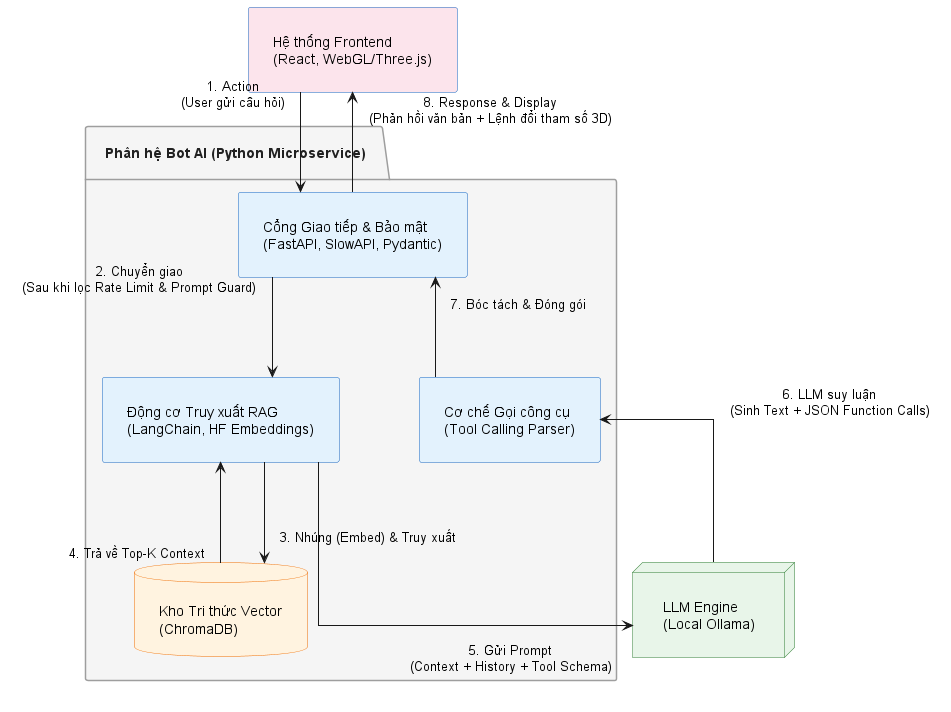

The diagram above was rendered by PlantUML. Its source (embedded in the PNG):
@startuml
' Tùy chỉnh đường nét vuông góc, khoảng cách rộng rãi chống đè chữ
skinparam linetype ortho
skinparam nodesep 80
skinparam ranksep 100
skinparam componentStyle rectangle
skinparam Padding 15

' Thiết lập bảng màu chuyên nghiệp (HBR / C4 Model Style)
skinparam package {
    BackgroundColor #F5F5F5
    BorderColor #9E9E9E
    FontColor #212121
    FontSize 14
    FontStyle bold
}
skinparam component {
    BackgroundColor #E3F2FD
    BorderColor #1565C0
    FontName sans-serif
}
skinparam database {
    BackgroundColor #FFF3E0
    BorderColor #EF6C00
    FontName sans-serif
}
skinparam node {
    BackgroundColor #E8F5E9
    BorderColor #2E7D32
    FontName sans-serif
}

' ==========================================
' ĐỊNH NGHĨA CÁC THÀNH PHẦN KIẾN TRÚC
' ==========================================

component "Hệ thống Frontend\n(React, WebGL/Three.js)" as FE #FCE4EC

package "Phân hệ Bot AI (Python Microservice)" {
    component "Cổng Giao tiếp & Bảo mật\n(FastAPI, SlowAPI, Pydantic)" as API
    
    ' Gom nhóm Tool, RAG, DB nằm trên cùng một hàng ngang
    together {
        component "Cơ chế Gọi công cụ\n(Tool Calling Parser)" as Tool
        component "Động cơ Truy xuất RAG\n(LangChain, HF Embeddings)" as RAG
        database "Kho Tri thức Vector\n(ChromaDB)" as DB
    }
}

node "LLM Engine\n(Local Ollama)" as LLM

' ==========================================
' ÉP LAYOUT (LƯỚI BỐ CỤC ĐỂ CHỐNG LỘN XỘN)
' ==========================================
' Định hình trục dọc và ngang rõ ràng
FE -[hidden]down- API
API -[hidden]down- Tool
API -[hidden]down- RAG
Tool -[hidden]right- RAG
RAG -[hidden]down- DB
RAG -[hidden]down- LLM

' ==========================================
' ĐỊNH NGHĨA LUỒNG XỬ LÝ (KÉO DÀI MŨI TÊN & CHÈN \n)
' ==========================================

' Giao tiếp hai chiều FE <-> API
FE -down-> API : "1. Action\n(User gửi câu hỏi)\n"
API -up-> FE : "\n8. Response & Display\n(Phản hồi văn bản + Lệnh đổi tham số 3D)"

' Tách biệt 2 nhánh đi xuống RAG và đi lên từ Tool
API -down-> RAG : "2. Chuyển giao\n(Sau khi lọc Rate Limit & Prompt Guard)\n"
Tool -up-> API : "\n7. Bóc tách & Đóng gói"

' Giao tiếp hai chiều RAG <-> DB
RAG -right----> DB : "3. Nhúng (Embed) & Truy xuất\n"
DB -left----> RAG : "\n4. Trả về Top-K Context"

' Luồng vòng tròn xuống LLM và vòng lên Tool
RAG -right---> LLM : "5. Gửi Prompt\n(Context + History + Tool Schema)\n"
LLM -left---> Tool : "\n6. LLM suy luận\n(Sinh Text + JSON Function Calls)"

@enduml